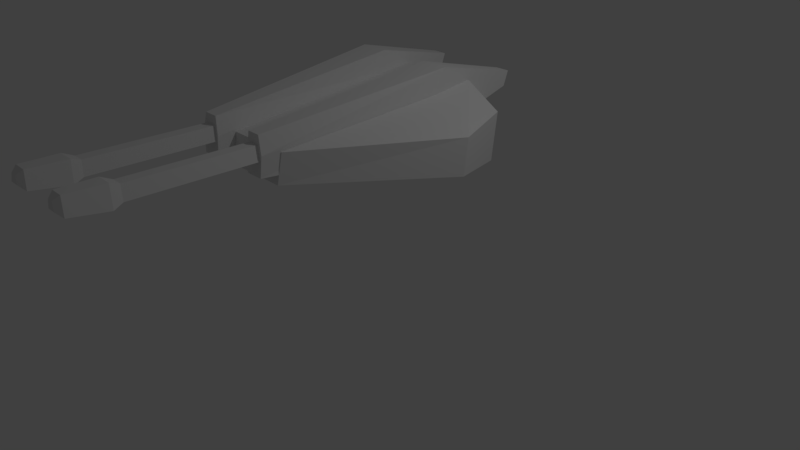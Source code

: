 # Source: Plasma-double.blend  (saved by Blender 2.79.0; exported with 4.5.12 LTS)
import bpy
from mathutils import Matrix  # noqa: F401  (used for matrix-valued properties, if any)

bpy.ops.wm.read_factory_settings(use_empty=True)
scene = bpy.context.scene
scene.name = 'Scene'

# ---- collections
col_collection_1 = bpy.data.collections.new('Collection 1'); scene.collection.children.link(col_collection_1)

# ---- materials (node trees are filled in below, after node groups)
mat_material = bpy.data.materials.new('Material')
mat_material.alpha_threshold = 0.0
mat_material.use_transparent_shadow = False
mat_material.roughness = 0.5

# ---- material node trees

# ---- world
world_world = bpy.data.worlds.new('World'); scene.world = world_world
world_world.color = (0.05088, 0.05088, 0.05088)
world_world.use_sun_shadow = False
world_world.sun_shadow_jitter_overblur = 0.0
world_world.cycles.sampling_method = 'MANUAL'

# ---- cameras
cam_camera = bpy.data.cameras.new('Camera')
cam_camera.clip_end = 100.0
cam_camera.lens = 35.0
cam_camera.sensor_width = 32.0
cam_camera.sensor_height = 18.0
cam_camera.ortho_scale = 7.314
cam_camera.dof.focus_distance = 0.0
cam_camera.dof.aperture_fstop = 128.0

# ---- lights
light_lamp = bpy.data.lights.new('Lamp', 'POINT')
light_lamp.transmission_factor = 0.0
light_lamp.cutoff_distance = 30.0
light_lamp.energy = 100.0
light_lamp.shadow_buffer_clip_start = 1.001
light_lamp.shadow_soft_size = 0.1
light_lamp.shadow_maximum_resolution = 0.006
light_lamp.use_absolute_resolution = True

# ---- meshes
me_cube_001 = bpy.data.meshes.new('Cube.001')
me_cube_001.from_pydata([(0.5757, 2.272, -0.3867), (-0.5757, 2.272, -0.3867), (-0.5757, 2.225, -0.7527), (0.5757, 2.225, -0.7527), (-0.5531, -0.8738, -0.0887), (0.5531, -0.8738, -0.0887), (0.5129, -0.9217, -0.4603), (-0.5129, -0.9217, -0.4603), (-1.41, 1.026, -0.1818), (-1.41, 0.9673, -0.6358), (1.41, 1.026, -0.1818), (1.41, 0.9673, -0.6358), (-0.6937, 1.059, 0.07588), (0.6937, 1.059, 0.07588), (-1.194, 1.681, -0.7021), (1.194, 1.756, -0.1131), (-1.194, 1.756, -0.1131), (1.194, 1.681, -0.7021), (-0.6937, 1.79, 0.1445), (0.6937, 1.79, 0.1445), (-0.4924, -1.092, 0.1374), (0.4733, -1.092, 0.1373), (-0.6971, 1.367, 0.388), (0.6971, 1.367, 0.3878), (-0.6399, 2.571, 0.09651), (0.6399, 2.571, 0.09638), (-0.5233, -1.122, -0.3274), (0.5043, -1.122, -0.3275), (-0.6971, 0.9434, -0.4761), (0.6971, 0.9437, -0.4763), (-0.6399, 2.504, -0.0868), (0.6399, 2.504, -0.08694), (0.3304, 0.9437, -0.4763), (-0.3304, 0.9434, -0.4761), (-0.309, -1.092, 0.1374), (0.3041, -1.092, 0.1373), (0.3304, 1.367, 0.3878), (-0.3304, 1.367, 0.388), (0.4571, 2.571, 0.09638), (-0.4571, 2.571, 0.09651), (-0.278, -1.122, -0.3274), (0.2794, -1.122, -0.3275), (0.4571, 2.504, -0.08694), (-0.4571, 2.504, -0.0868), (-0.5443, -1.106, -0.08094), (-0.6971, 1.237, 0.1241), (-0.3304, 1.237, 0.1241), (-0.275, -1.106, -0.08094), (0.5253, -1.106, -0.07934), (0.6971, 1.215, 0.1041), (0.2799, -1.106, -0.07934), (0.3304, 1.215, 0.1041), (0.3238, -1.019, 0.023), (0.4566, -1.019, 0.023), (-0.4736, -1.019, 0.02281), (-0.3297, -1.019, 0.02281), (-0.5143, -1.033, -0.1482), (-0.303, -1.033, -0.1482), (0.4973, -1.033, -0.1466), (0.3048, -1.033, -0.1466), (0.3238, -2.597, 0.05167), (0.4566, -2.597, 0.05167), (-0.4736, -2.597, 0.05148), (-0.3297, -2.597, 0.05148), (-0.5143, -2.611, -0.1195), (-0.303, -2.611, -0.1195), (0.4973, -2.611, -0.118), (0.3048, -2.611, -0.118), (0.2896, -2.714, 0.1019), (0.4857, -2.714, 0.1019), (-0.5062, -2.714, 0.1021), (-0.2937, -2.714, 0.1021), (-0.5664, -2.736, -0.1505), (-0.2543, -2.736, -0.1505), (0.5458, -2.736, -0.1486), (0.2615, -2.736, -0.1486), (0.3094, -3.155, 0.1142), (0.4689, -3.155, 0.1142), (-0.4873, -3.155, 0.1141), (-0.3146, -3.155, 0.1141), (-0.5362, -3.173, -0.09126), (-0.2825, -3.173, -0.09126), (0.5178, -3.173, -0.08957), (0.2866, -3.173, -0.08957), (0.3561, -3.223, 0.06407), (0.4292, -3.223, 0.06407), (-0.4428, -3.223, 0.06357), (-0.3636, -3.223, 0.06357), (-0.4652, -3.231, -0.03052), (-0.349, -3.231, -0.03052), (0.4516, -3.231, -0.02927), (0.3457, -3.231, -0.02927)], [], [(9, 7, 4, 8), (10, 5, 6, 11), (5, 10, 13), (1, 18, 19, 0), (16, 8, 12, 18), (19, 13, 10, 15), (15, 10, 11, 17), (4, 12, 8), (15, 17, 3, 0), (15, 0, 19), (16, 1, 2, 14), (16, 18, 1), (8, 16, 14, 9), (47, 44, 26, 40), (1, 0, 3, 2), (5, 4, 7, 6), (36, 35, 21, 23), (38, 36, 23, 25), (49, 48, 27, 29), (42, 31, 29, 32), (32, 29, 27, 41), (4, 5, 13, 19, 18, 12), (44, 45, 28, 26), (46, 33, 43, 39, 37), (28, 33, 40, 26), (30, 43, 33, 28), (30, 28, 45, 22, 24), (24, 22, 37, 39), (46, 37, 34, 47), (22, 20, 34, 37), (51, 50, 35, 36), (48, 50, 41, 27), (38, 25, 31, 42), (33, 46, 47, 40), (38, 42, 32, 51, 36), (20, 22, 45, 44), (24, 39, 43, 30), (32, 41, 50, 51), (23, 21, 48, 49), (2, 3, 17, 11, 6, 7, 9, 14), (34, 20, 44, 47), (21, 35, 50, 48), (49, 29, 31, 25, 23), (58, 53, 61, 66), (59, 58, 66, 67), (62, 64, 72, 70), (64, 65, 73, 72), (57, 55, 63, 65), (55, 54, 62, 63), (52, 59, 67, 60), (56, 57, 65, 64), (54, 56, 64, 62), (53, 52, 60, 61), (72, 73, 81, 80), (68, 75, 83, 76), (61, 60, 68, 69), (67, 66, 74, 75), (66, 61, 69, 74), (65, 63, 71, 73), (63, 62, 70, 71), (60, 67, 75, 68), (81, 79, 87, 89), (82, 77, 85, 90), (70, 72, 80, 78), (69, 68, 76, 77), (75, 74, 82, 83), (74, 69, 77, 82), (73, 71, 79, 81), (71, 70, 78, 79), (79, 78, 86, 87), (76, 83, 91, 84), (80, 81, 89, 88), (78, 80, 88, 86), (77, 76, 84, 85), (83, 82, 90, 91), (91, 84, 85, 90), (88, 89, 87, 86)])
_uv = me_cube_001.uv_layers.new(name='UVMap')
_uv.uv.foreach_set('vector', [0.05046, 0.7278, 0.241, 0.9513, 0.2894, 0.8169, 0.2525, 0.7356, 0.3768, 0.7296, 0.3478, 0.8102, 0.4109, 0.9606, 0.5752, 0.6992, 0.3478, 0.8102, 0.3768, 0.7296, 0.3319, 0.7347, 0.2771, 0.6618, 0.3029, 0.7185, 0.3241, 0.7173, 0.343, 0.6509, 0.2773, 0.7135, 0.2525, 0.7356, 0.2963, 0.734, 0.3029, 0.7185, 0.3241, 0.7173, 0.3319, 0.7347, 0.3768, 0.7296, 0.3497, 0.7097, 0.3497, 0.7097, 0.3768, 0.7296, 0.5752, 0.6992, 0.5381, 0.5878, 0.2894, 0.8169, 0.2963, 0.734, 0.2525, 0.7356, 0.3497, 0.7097, 0.5381, 0.5878, 0.4103, 0.5026, 0.343, 0.6509, 0.3497, 0.7097, 0.343, 0.6509, 0.3241, 0.7173, 0.2773, 0.7135, 0.2771, 0.6618, 0.1885, 0.5026, 0.07044, 0.6111, 0.2773, 0.7135, 0.3029, 0.7185, 0.2771, 0.6618, 0.2525, 0.7356, 0.2773, 0.7135, 0.07044, 0.6111, 0.05046, 0.7278, 0.5772, 0.1293, 0.5542, 0.1301, 0.554, 0.04344, 0.575, 0.04276, 0.2771, 0.6618, 0.343, 0.6509, 0.4103, 0.5026, 0.1885, 0.5026, 0.3478, 0.8102, 0.2894, 0.8169, 0.241, 0.9513, 0.4109, 0.9606, 0.7973, 0.05393, 0.7968, 0.1901, 0.7823, 0.1896, 0.766, 0.05299, 0.7553, 0.4057, 0.7661, 0.5414, 0.7348, 0.5414, 0.7397, 0.4057, 0.4262, 0.3386, 0.3506, 0.1203, 0.3965, 0.05299, 0.5228, 0.1643, 0.766, 0.3699, 0.7504, 0.3718, 0.7348, 0.2446, 0.766, 0.2408, 0.766, 0.2408, 0.7348, 0.2446, 0.7354, 0.05535, 0.7545, 0.05299, 0.2894, 0.8169, 0.3478, 0.8102, 0.3319, 0.7347, 0.3241, 0.7173, 0.3029, 0.7185, 0.2963, 0.734, 0.1301, 0.3577, 0.2028, 0.1323, 0.3023, 0.3132, 0.1759, 0.4244, 0.4145, 0.3347, 0.5146, 0.1542, 0.5146, 0.3716, 0.4829, 0.425, 0.3706, 0.414, 0.5458, 0.2341, 0.5146, 0.2305, 0.5249, 0.04276, 0.5458, 0.04517, 0.5309, 0.3612, 0.5153, 0.3594, 0.5146, 0.2305, 0.5458, 0.2341, 0.3023, 0.09634, 0.3023, 0.3132, 0.2028, 0.1323, 0.159, 0.05276, 0.2708, 0.04276, 0.5411, 0.3951, 0.546, 0.5306, 0.5146, 0.5306, 0.5254, 0.3951, 0.4145, 0.3347, 0.3706, 0.414, 0.3023, 0.1683, 0.3429, 0.1092, 0.5458, 0.3431, 0.5603, 0.2066, 0.576, 0.2061, 0.5772, 0.3421, 0.6376, 0.1503, 0.5631, 0.3686, 0.5228, 0.3101, 0.591, 0.06397, 0.7763, 0.2657, 0.7973, 0.2663, 0.7956, 0.3536, 0.7763, 0.353, 0.7553, 0.4057, 0.7397, 0.4057, 0.7397, 0.3718, 0.7553, 0.3718, 0.5146, 0.1542, 0.4145, 0.3347, 0.3429, 0.1092, 0.3889, 0.04276, 0.7032, 0.05299, 0.7348, 0.1065, 0.7348, 0.3241, 0.6376, 0.1503, 0.591, 0.06397, 0.08937, 0.2987, 0.159, 0.05276, 0.2028, 0.1323, 0.1301, 0.3577, 0.5411, 0.3951, 0.5254, 0.3951, 0.5254, 0.3612, 0.5411, 0.3612, 0.7348, 0.3241, 0.6094, 0.4357, 0.5631, 0.3686, 0.6376, 0.1503, 0.3799, 0.4252, 0.3102, 0.1789, 0.3506, 0.1203, 0.4262, 0.3386, 0.4144, 0.5333, 0.2309, 0.5333, 0.1323, 0.6034, 0.09784, 0.6953, 0.2409, 0.9386, 0.4044, 0.9386, 0.5475, 0.6953, 0.513, 0.6034, 0.576, 0.2061, 0.5603, 0.2066, 0.5542, 0.1301, 0.5772, 0.1293, 0.7823, 0.1896, 0.7968, 0.1901, 0.7973, 0.2663, 0.7763, 0.2657, 0.4262, 0.3386, 0.5228, 0.1643, 0.5228, 0.3814, 0.4914, 0.4351, 0.3799, 0.4252, 0.8057, 0.5961, 0.8666, 0.5821, 0.8507, 0.73, 0.7899, 0.744, 0.9823, 0.9765, 0.9615, 0.9765, 0.9615, 0.8306, 0.9823, 0.8306, 0.6702, 0.6478, 0.6089, 0.6336, 0.5957, 0.6191, 0.6862, 0.6399, 0.9844, 0.6334, 0.9615, 0.6334, 0.9563, 0.6208, 0.99, 0.6208, 0.7154, 0.5961, 0.7767, 0.5821, 0.7608, 0.73, 0.6995, 0.7439, 0.8821, 0.9447, 0.8666, 0.9447, 0.8666, 0.7953, 0.8821, 0.7953, 0.9563, 0.7953, 0.8955, 0.7815, 0.8797, 0.6336, 0.9404, 0.6474, 0.9844, 0.7793, 0.9615, 0.7793, 0.9615, 0.6334, 0.9844, 0.6334, 0.6862, 0.7957, 0.6249, 0.7815, 0.6089, 0.6336, 0.6702, 0.6478, 0.8965, 0.9447, 0.8821, 0.9447, 0.8821, 0.7953, 0.8965, 0.7953, 0.99, 0.6208, 0.9563, 0.6208, 0.9593, 0.5821, 0.9868, 0.5821, 0.9563, 0.6396, 0.8666, 0.6191, 0.8805, 0.5821, 0.9534, 0.5987, 0.8337, 0.7985, 0.8337, 0.812, 0.8159, 0.8155, 0.8159, 0.7955, 0.9823, 0.8306, 0.9615, 0.8306, 0.9563, 0.818, 0.987, 0.818, 0.7899, 0.744, 0.8507, 0.73, 0.8666, 0.7378, 0.7767, 0.7585, 0.6995, 0.7439, 0.7608, 0.73, 0.7767, 0.7379, 0.6862, 0.7585, 0.7979, 0.8135, 0.7979, 0.7988, 0.8159, 0.7955, 0.8159, 0.8172, 0.9404, 0.6474, 0.8797, 0.6336, 0.8666, 0.6191, 0.9563, 0.6396, 0.7136, 0.7955, 0.7102, 0.8668, 0.7049, 0.8469, 0.7065, 0.8142, 0.7386, 0.7955, 0.7333, 0.8662, 0.7291, 0.8465, 0.7315, 0.8141, 0.6862, 0.6399, 0.5957, 0.6191, 0.6096, 0.5821, 0.6832, 0.5991, 0.7979, 0.8369, 0.7767, 0.8369, 0.7789, 0.7955, 0.7961, 0.7955, 0.987, 0.818, 0.9563, 0.818, 0.9593, 0.7793, 0.9843, 0.7793, 0.7767, 0.7585, 0.8666, 0.7378, 0.8637, 0.7787, 0.7906, 0.7955, 0.6862, 0.7585, 0.7767, 0.7379, 0.7738, 0.7787, 0.7002, 0.7955, 0.7616, 0.8368, 0.7386, 0.8368, 0.7407, 0.7955, 0.7593, 0.7955, 0.7102, 0.8668, 0.6915, 0.8668, 0.6963, 0.8469, 0.7049, 0.8469, 0.7161, 0.8662, 0.7136, 0.7955, 0.72, 0.8141, 0.7212, 0.8465, 0.6862, 0.7955, 0.7136, 0.7955, 0.7065, 0.8142, 0.6939, 0.8142, 0.6915, 0.8668, 0.6862, 0.7955, 0.6939, 0.8142, 0.6963, 0.8469, 0.7333, 0.8662, 0.7161, 0.8662, 0.7212, 0.8465, 0.7291, 0.8465, 0.7136, 0.7955, 0.7386, 0.7955, 0.7315, 0.8141, 0.72, 0.8141, 0.8452, 0.7955, 0.844, 0.8204, 0.8361, 0.8204, 0.8337, 0.7955, 0.7742, 0.7955, 0.7616, 0.7955, 0.7632, 0.8205, 0.7717, 0.8205])
me_cube_001.materials.append(mat_material)
me_cube_001.use_remesh_preserve_volume = False
me_cube_001.use_remesh_preserve_attributes = False
me_cube_001.use_mirror_vertex_groups = False
me_cube_001.update()
arm_armature_002 = bpy.data.armatures.new('Armature.002')  # bones are not reproduced
arm_armature_001 = bpy.data.armatures.new('Armature.001')  # bones are not reproduced
arm_armature = bpy.data.armatures.new('Armature')  # bones are not reproduced

# ---- objects
ob_armature_002 = bpy.data.objects.new('Armature.002', arm_armature_002)
ob_cube_001 = bpy.data.objects.new('Cube.001', me_cube_001)
ob_armature_001 = bpy.data.objects.new('Armature.001', arm_armature_001)
ob_armature = bpy.data.objects.new('Armature', arm_armature)
ob_lamp = bpy.data.objects.new('Lamp', light_lamp)
ob_camera = bpy.data.objects.new('Camera', cam_camera)

# ---- transforms, parenting, visibility, modifiers, constraints
ob_armature_002.location = (0.0171, 0.3534, 1.823)
ob_armature_002.rotation_euler = (1.571, -0.0, 0.0)
ob_armature_002.show_in_front = True
ob_armature_002.lineart.crease_threshold = 0.0
ob_cube_001.parent = ob_armature_002
ob_cube_001.matrix_parent_inverse = Matrix(((1.0, 0.0, 0.0, -0.0171), (0.0, -4.371e-08, 1.0, -1.823), (0.0, -1.0, -4.47e-08, 0.3534), (0.0, 0.0, 0.0, 1.0)))
ob_cube_001.location = (1.863e-09, -0.7724, 2.098)
ob_cube_001.lineart.crease_threshold = 0.0
_vg = ob_cube_001.vertex_groups.new(name='Bone')
_vg.add([52, 53, 54, 55, 56, 57, 58, 59, 60, 61, 62, 63, 64, 65, 66, 67, 68, 69, 70, 71, 72, 73, 74, 75, 76, 77, 78, 79, 80, 81, 82, 83, 84, 85, 86, 87, 88, 89, 90, 91], 1.0, 'REPLACE')
_m = ob_cube_001.modifiers.new('Armature', 'ARMATURE')
_m.object = ob_armature_002
ob_armature_001.location = (-2.079, 0.1295, -1.529)
ob_armature_001.rotation_euler = (1.571, -0.0, 0.0)
ob_armature_001.scale = (1.27, 1.412, 1.0)
ob_armature_001.show_in_front = True
ob_armature_001.lineart.crease_threshold = 0.0
ob_armature.location = (-2.079, 0.1295, -1.529)
ob_armature.rotation_euler = (1.571, -0.0, 0.0)
ob_armature.scale = (1.27, 1.412, 1.0)
ob_armature.show_in_front = True
ob_armature.lineart.crease_threshold = 0.0
ob_lamp.location = (4.076, 1.005, 5.904)
ob_lamp.rotation_euler = (0.6503, 0.05522, 1.866)
ob_lamp.scale = (1.029, 1.369, 1.401)
ob_lamp.lock_rotations_4d = False
ob_lamp.empty_display_type = 'ARROWS'
ob_lamp.color = (0.0, 0.0, 0.0, 0.0)
ob_lamp.lineart.crease_threshold = 0.0
ob_camera.location = (7.481, -6.508, 5.344)
ob_camera.rotation_euler = (1.109, 0.0, 0.8149)
ob_camera.scale = (1.14, 1.386, 1.233)
ob_camera.lock_rotations_4d = False
ob_camera.empty_display_type = 'ARROWS'
ob_camera.color = (0.0, 0.0, 0.0, 0.0)
ob_camera.display_type = 'WIRE'
ob_camera.lineart.crease_threshold = 0.0

# ---- collection membership
col_collection_1.objects.link(ob_armature_002)
col_collection_1.objects.link(ob_cube_001)
col_collection_1.objects.link(ob_armature_001)
col_collection_1.objects.link(ob_armature)
col_collection_1.objects.link(ob_lamp)
col_collection_1.objects.link(ob_camera)

# ---- scene / render settings (as saved in the file)
scene.camera = ob_camera
scene.frame_start = 0; scene.frame_end = 2; scene.frame_set(0)
scene.render.engine = 'BLENDER_EEVEE_NEXT'
scene.render.resolution_percentage = 50
scene.render.dither_intensity = 0.0
scene.cycles.use_denoising = False
scene.cycles.samples = 128
scene.cycles.sampling_pattern = 'TABULATED_SOBOL'
scene.cycles.use_adaptive_sampling = False
scene.cycles.use_light_tree = False
scene.cycles.blur_glossy = 0.0
scene.cycles.sample_clamp_indirect = 0.0
scene.view_settings.view_transform = 'Standard'
bpy.context.view_layer.update()

